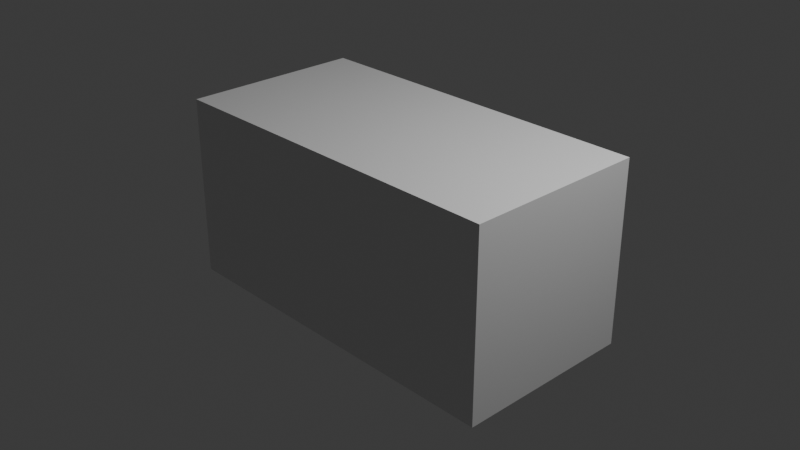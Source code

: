 # Source: brick1.blend  (saved by Blender 4.0.36; exported with 4.5.12 LTS)
import bpy
from mathutils import Matrix  # noqa: F401  (used for matrix-valued properties, if any)

bpy.ops.wm.read_factory_settings(use_empty=True)
scene = bpy.context.scene
scene.name = 'Scene'

# ---- collections
col_collection = bpy.data.collections.new('Collection'); scene.collection.children.link(col_collection)

# ---- materials (node trees are filled in below, after node groups)
mat_material = bpy.data.materials.new('Material')
mat_material.alpha_threshold = 0.0
mat_material.use_transparent_shadow = False
mat_material.roughness = 0.5
mat_material.line_color = (0.0, 0.0, 0.0, 1.0)

# ---- material node trees
mat_material.use_nodes = True; mat_material.node_tree.nodes.clear()
_N = mat_material.node_tree.nodes; _L = mat_material.node_tree.links
n0 = _N.new('ShaderNodeOutputMaterial'); n0.name = 'Material Output'; n0.location = (300, 300)
n1 = _N.new('ShaderNodeBsdfPrincipled'); n1.name = 'Principled BSDF'; n1.location = (10, 300)
n1.inputs[3].default_value = 1.45
_L.new(n1.outputs[0], n0.inputs[0])
n0.is_active_output = True

# ---- world
world_world = bpy.data.worlds.new('World'); scene.world = world_world
world_world.use_nodes = True; world_world.node_tree.nodes.clear()
_N = world_world.node_tree.nodes; _L = world_world.node_tree.links
n0 = _N.new('ShaderNodeOutputWorld'); n0.name = 'World Output'; n0.location = (300, 300)
n1 = _N.new('ShaderNodeBackground'); n1.name = 'Background'; n1.location = (10, 300)
n1.inputs[0].default_value = (0.05088, 0.05088, 0.05088, 1.0)
_L.new(n1.outputs[0], n0.inputs[0])
n0.is_active_output = True
world_world.color = (0.05088, 0.05088, 0.05088)
world_world.use_sun_shadow = False
world_world.sun_shadow_jitter_overblur = 0.0

# ---- cameras
cam_camera = bpy.data.cameras.new('Camera')
cam_camera.clip_end = 100.0
cam_camera.ortho_scale = 7.314

# ---- lights
light_light = bpy.data.lights.new('Light', 'POINT')
light_light.transmission_factor = 0.0
light_light.use_soft_falloff = False
light_light.energy = 1000.0
light_light.shadow_soft_size = 0.1
light_light.shadow_maximum_resolution = 0.006
light_light.use_absolute_resolution = True

# ---- meshes
me_cube = bpy.data.meshes.new('Cube')
me_cube.from_pydata([(1.0, 1.0, 1.0), (1.0, 1.0, -1.0), (1.0, -1.0, 1.0), (1.0, -1.0, -1.0), (-1.0, 1.0, 1.0), (-1.0, 1.0, -1.0), (-1.0, -1.0, 1.0), (-1.0, -1.0, -1.0)], [], [(0, 4, 6, 2), (3, 2, 6, 7), (7, 6, 4, 5), (5, 1, 3, 7), (1, 0, 2, 3), (5, 4, 0, 1)])
_uv = me_cube.uv_layers.new(name='UVMap')
_uv.uv.foreach_set('vector', [0.625, 0.5, 0.875, 0.5, 0.875, 0.75, 0.625, 0.75, 0.375, 0.75, 0.625, 0.75, 0.625, 1.0, 0.375, 1.0, 0.375, 0.0, 0.625, 0.0, 0.625, 0.25, 0.375, 0.25, 0.125, 0.5, 0.375, 0.5, 0.375, 0.75, 0.125, 0.75, 0.375, 0.5, 0.625, 0.5, 0.625, 0.75, 0.375, 0.75, 0.375, 0.25, 0.625, 0.25, 0.625, 0.5, 0.375, 0.5])
me_cube.materials.append(mat_material)
me_cube.use_mirror_vertex_groups = False
me_cube.update()

# ---- objects
ob_brick1 = bpy.data.objects.new('Brick1', me_cube)
ob_light = bpy.data.objects.new('Light', light_light)
ob_camera = bpy.data.objects.new('Camera', cam_camera)

# ---- transforms, parenting, visibility, modifiers, constraints
ob_brick1.location = (0.0, 0.0, 0.0)
ob_brick1.scale = (2.0, 1.0, 1.0)
ob_brick1.lock_rotations_4d = False
ob_brick1.empty_display_type = 'ARROWS'
ob_brick1.lineart.crease_threshold = 0.0
ob_light.location = (4.076, 1.005, 5.904)
ob_light.rotation_euler = (0.6503, 0.05522, 1.866)
ob_light.lock_rotations_4d = False
ob_light.empty_display_type = 'ARROWS'
ob_light.color = (0.0, 0.0, 0.0, 0.0)
ob_light.lineart.crease_threshold = 0.0
ob_camera.location = (7.359, -6.926, 4.958)
ob_camera.rotation_euler = (1.109, 0.0, 0.8149)
ob_camera.lock_rotations_4d = False
ob_camera.empty_display_type = 'ARROWS'
ob_camera.color = (0.0, 0.0, 0.0, 0.0)
ob_camera.display_type = 'WIRE'
ob_camera.lineart.crease_threshold = 0.0

# ---- collection membership
col_collection.objects.link(ob_brick1)
col_collection.objects.link(ob_light)
col_collection.objects.link(ob_camera)

# ---- scene / render settings (as saved in the file)
scene.camera = ob_camera
scene.frame_start = 1; scene.frame_end = 250; scene.frame_set(1)
scene.render.engine = 'BLENDER_EEVEE_NEXT'
scene.cycles.sampling_pattern = 'TABULATED_SOBOL'
bpy.context.view_layer.update()
